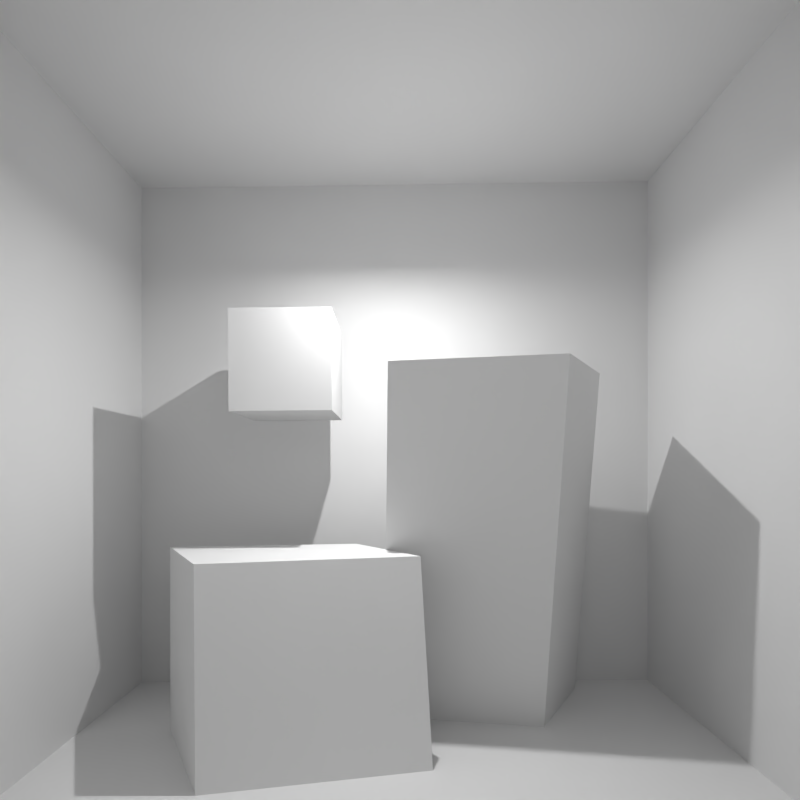 # Source: cbox.blend  (saved by Blender 2.78.0; exported with 4.5.12 LTS)
import bpy
from mathutils import Matrix  # noqa: F401  (used for matrix-valued properties, if any)

bpy.ops.wm.read_factory_settings(use_empty=True)
scene = bpy.context.scene
scene.name = 'Scene'

# ---- collections
col_collection_1 = bpy.data.collections.new('Collection 1'); scene.collection.children.link(col_collection_1)

# ---- materials (node trees are filled in below, after node groups)
mat_scenemat = bpy.data.materials.new('sceneMat')
mat_scenemat.alpha_threshold = 0.0
mat_scenemat.roughness = 0.5
mat_scenemat.specular_intensity = 0.0
mat_light3mat = bpy.data.materials.new('light3Mat')
mat_light3mat.alpha_threshold = 0.0
mat_light3mat.roughness = 0.5
mat_light2mat = bpy.data.materials.new('light2Mat')
mat_light2mat.alpha_threshold = 0.0
mat_light2mat.roughness = 0.5
mat_light1mat = bpy.data.materials.new('light1Mat')
mat_light1mat.alpha_threshold = 0.0
mat_light1mat.roughness = 0.5
mat_backmat = bpy.data.materials.new('backMat')
mat_backmat.alpha_threshold = 0.0
mat_backmat.roughness = 0.5
mat_backmat.specular_intensity = 0.0
mat_botmat = bpy.data.materials.new('botMat')
mat_botmat.alpha_threshold = 0.0
mat_botmat.roughness = 0.5
mat_botmat.specular_intensity = 0.0
mat_rightmat = bpy.data.materials.new('rightMat')
mat_rightmat.alpha_threshold = 0.0
mat_rightmat.roughness = 0.5
mat_rightmat.specular_intensity = 0.0
mat_topmat = bpy.data.materials.new('topMat')
mat_topmat.alpha_threshold = 0.0
mat_topmat.roughness = 0.5
mat_topmat.specular_intensity = 0.0
mat_leftmat = bpy.data.materials.new('leftMat')
mat_leftmat.alpha_threshold = 0.0
mat_leftmat.roughness = 0.5
mat_leftmat.specular_intensity = 0.0
mat_midmat = bpy.data.materials.new('midMat')
mat_midmat.alpha_threshold = 0.0
mat_midmat.roughness = 0.5
mat_midmat.specular_intensity = 0.0
mat_material = bpy.data.materials.new('Material')
mat_material.alpha_threshold = 0.0
mat_material.roughness = 0.5
mat_material.line_color = (0.0, 0.0, 0.0, 1.0)

# ---- material node trees

# ---- world
world_world = bpy.data.worlds.new('World'); scene.world = world_world
world_world.color = (0.05088, 0.05088, 0.05088)
world_world.use_sun_shadow = False
world_world.sun_shadow_jitter_overblur = 0.0
world_world.cycles.sampling_method = 'MANUAL'

# ---- cameras
cam_cameradata = bpy.data.cameras.new('cameraData')
cam_cameradata.clip_start = 5.996
cam_cameradata.lens = 23.0
cam_cameradata.sensor_width = 32.0
cam_cameradata.sensor_height = 18.0
cam_cameradata.shift_x = 0.0008251
cam_cameradata.shift_y = 0.0952
cam_cameradata.lens_unit = 'FOV'
cam_cameradata.dof.focus_distance = 0.0
cam_cameradata.dof.aperture_fstop = 128.0
cam_cameradata.dof.aperture_blades = 6
cam_camera = bpy.data.cameras.new('Camera')
cam_camera.clip_end = 100.0
cam_camera.lens = 35.0
cam_camera.sensor_width = 32.0
cam_camera.sensor_height = 18.0
cam_camera.ortho_scale = 7.314
cam_camera.dof.focus_distance = 0.0
cam_camera.dof.aperture_fstop = 128.0

# ---- lights
light_point = bpy.data.lights.new('Point', 'AREA')
light_point.transmission_factor = 0.0
light_point.energy = 393.5
light_point.shadow_buffer_clip_start = 0.5
light_point.shadow_soft_size = 0.1
light_point.shadow_maximum_resolution = 0.006
light_point.use_absolute_resolution = True
light_point.size = 0.1
light_point.size_y = 0.1
light_lamp = bpy.data.lights.new('Lamp', 'POINT')
light_lamp.transmission_factor = 0.0
light_lamp.cutoff_distance = 30.0
light_lamp.energy = 100.0
light_lamp.shadow_buffer_clip_start = 1.001
light_lamp.shadow_soft_size = 0.1
light_lamp.shadow_maximum_resolution = 0.006
light_lamp.use_absolute_resolution = True

# ---- meshes
me_surf2mesh = bpy.data.meshes.new('surf2Mesh')
me_surf2mesh.from_pydata([(-0.1946, 2.109, -10.51), (2.988, 2.109, -9.992), (4.212, 2.109, -12.03), (0.7784, 2.109, -12.41), (-0.3499, -5.0, -11.94), (2.832, -5.0, -11.41), (4.057, -5.0, -13.45), (0.6231, -5.0, -13.83)], [], [(0, 1, 2), (0, 2, 3), (4, 5, 6), (4, 6, 7), (0, 4, 5), (0, 5, 1), (1, 5, 6), (1, 6, 2), (2, 6, 7), (2, 7, 3), (3, 7, 4), (3, 4, 0)])
_uv = me_surf2mesh.uv_layers.new(name='surf2UVTex')
_uv.uv.foreach_set('vector', [0.4824, 0.5488, 0.7109, 0.5586, 0.748, 0.5332, 0.4824, 0.5488, 0.748, 0.5332, 0.541, 0.5273, 0.4785, 0.1035, 0.6783, 0.09102, 0.7164, 0.139, 0.4785, 0.1035, 0.7164, 0.139, 0.5316, 0.1452, 0.4824, 0.5488, 0.4785, 0.1035, 0.6783, 0.09102, 0.4824, 0.5488, 0.6783, 0.09102, 0.7109, 0.5586, 0.7109, 0.5586, 0.6783, 0.09102, 0.7164, 0.139, 0.7109, 0.5586, 0.7164, 0.139, 0.748, 0.5332, 0.748, 0.5332, 0.7164, 0.139, 0.5316, 0.1452, 0.748, 0.5332, 0.5316, 0.1452, 0.541, 0.5273, 0.541, 0.5273, 0.5316, 0.1452, 0.4785, 0.1035, 0.541, 0.5273, 0.4785, 0.1035, 0.4824, 0.5488])
me_surf2mesh.materials.append(mat_scenemat)
me_surf2mesh.use_remesh_preserve_volume = False
me_surf2mesh.use_remesh_preserve_attributes = False
me_surf2mesh.use_mirror_vertex_groups = False
me_surf2mesh.update()
me_surf1mesh = bpy.data.meshes.new('surf1Mesh')
me_surf1mesh.from_pydata([(-3.419, -1.428, -9.52), (0.3644, -1.428, -10.24), (-0.924, -1.428, -12.22), (-4.769, -1.428, -11.93), (-3.255, -5.0, -9.044), (0.5286, -5.0, -9.759), (-0.7597, -5.0, -11.74), (-4.605, -5.0, -11.45)], [], [(0, 1, 2), (0, 2, 3), (4, 5, 6), (4, 6, 7), (0, 4, 5), (0, 5, 1), (1, 5, 6), (1, 6, 2), (2, 6, 7), (2, 7, 3), (3, 7, 4), (3, 4, 0)])
_uv = me_surf1mesh.uv_layers.new(name='surf1UVTex')
_uv.uv.foreach_set('vector', [0.2402, 0.2949, 0.5234, 0.3047, 0.4434, 0.3203, 0.2402, 0.2949, 0.4434, 0.3203, 0.2109, 0.3164, 0.2422, 0.005859, 0.5391, 0.0367, 0.4531, 0.09833, 0.2422, 0.005859, 0.4531, 0.09833, 0.2113, 0.08906, 0.2402, 0.2949, 0.2422, 0.005859, 0.5391, 0.0367, 0.2402, 0.2949, 0.5391, 0.0367, 0.5234, 0.3047, 0.5234, 0.3047, 0.5391, 0.0367, 0.4531, 0.09833, 0.5234, 0.3047, 0.4531, 0.09833, 0.4434, 0.3203, 0.4434, 0.3203, 0.4531, 0.09833, 0.2113, 0.08906, 0.4434, 0.3203, 0.2113, 0.08906, 0.2109, 0.3164, 0.2109, 0.3164, 0.2113, 0.08906, 0.2422, 0.005859, 0.2109, 0.3164, 0.2422, 0.005859, 0.2402, 0.2949])
me_surf1mesh.materials.append(mat_scenemat)
me_surf1mesh.use_remesh_preserve_volume = False
me_surf1mesh.use_remesh_preserve_attributes = False
me_surf1mesh.use_mirror_vertex_groups = False
me_surf1mesh.update()
me_light3mesh = bpy.data.meshes.new('light3Mesh')
me_light3mesh.from_pydata([(-6.32, 0.04752, -11.02), (-6.321, -0.0204, -12.31), (-6.3, 2.407, -12.38), (-6.301, 2.352, -11.13)], [], [(0, 1, 2), (0, 2, 3)])
me_light3mesh.materials.append(mat_light3mat)
me_light3mesh.use_remesh_preserve_volume = False
me_light3mesh.use_remesh_preserve_attributes = False
me_light3mesh.use_mirror_vertex_groups = False
me_light3mesh.update()
me_light2mesh = bpy.data.meshes.new('light2Mesh')
me_light2mesh.from_pydata([(6.055, -0.02839, -11.73), (6.055, -0.08768, -10.47), (6.085, 2.166, -10.54), (6.085, 2.168, -11.75)], [], [(0, 1, 2), (0, 2, 3)])
me_light2mesh.materials.append(mat_light2mat)
me_light2mesh.use_remesh_preserve_volume = False
me_light2mesh.use_remesh_preserve_attributes = False
me_light2mesh.use_mirror_vertex_groups = False
me_light2mesh.update()
me_light1mesh = bpy.data.meshes.new('light1Mesh')
me_light1mesh.from_pydata([(-1.322, 7.141, -11.99), (1.515, 7.156, -12.02), (1.549, 7.157, -10.83), (-1.326, 7.141, -10.76)], [], [(0, 1, 2), (0, 2, 3)])
me_light1mesh.materials.append(mat_light1mat)
me_light1mesh.use_remesh_preserve_volume = False
me_light1mesh.use_remesh_preserve_attributes = False
me_light1mesh.use_mirror_vertex_groups = False
me_light1mesh.update()
me_backmesh = bpy.data.meshes.new('backMesh')
me_backmesh.from_pydata([(-6.364, -5.0, -14.1), (-6.259, 7.114, -14.1), (6.152, 7.182, -14.1), (5.989, -5.0, -13.97), (-6.364, -5.0, -5.899), (-6.259, 7.114, -5.899), (6.152, 7.182, -5.899), (5.989, -5.0, -5.767)], [], [(7, 6, 5, 4)])
_uv = me_backmesh.uv_layers.new(name='backUVTex')
_uv.uv.foreach_set('vector', [0.0, 0.0, 0.0, 1.0, 1.0, 1.0, 1.0, 0.0])
me_backmesh.materials.append(mat_backmat)
me_backmesh.use_remesh_preserve_volume = False
me_backmesh.use_remesh_preserve_attributes = False
me_backmesh.use_mirror_vertex_groups = False
me_backmesh.update()
me_botmesh = bpy.data.meshes.new('botMesh')
me_botmesh.from_pydata([(-6.364, -5.0, -14.1), (-6.259, 7.114, -14.1), (6.152, 7.182, -14.1), (5.989, -5.0, -13.97), (-6.364, -5.0, -5.899), (-6.259, 7.114, -5.899), (6.152, 7.182, -5.899), (5.989, -5.0, -5.767)], [], [(4, 0, 3, 7)])
_uv = me_botmesh.uv_layers.new(name='botUVTex')
_uv.uv.foreach_set('vector', [0.0, 0.0, 0.0, 1.0, 1.0, 1.0, 1.0, 0.0])
me_botmesh.materials.append(mat_botmat)
me_botmesh.use_remesh_preserve_volume = False
me_botmesh.use_remesh_preserve_attributes = False
me_botmesh.use_mirror_vertex_groups = False
me_botmesh.update()
me_rightmesh = bpy.data.meshes.new('rightMesh')
me_rightmesh.from_pydata([(-6.364, -5.0, -14.1), (-6.259, 7.114, -14.1), (6.152, 7.182, -14.1), (5.989, -5.0, -13.97), (-6.364, -5.0, -5.899), (-6.259, 7.114, -5.899), (6.152, 7.182, -5.899), (5.989, -5.0, -5.767)], [], [(3, 2, 6, 7)])
_uv = me_rightmesh.uv_layers.new(name='rightUVTex')
_uv.uv.foreach_set('vector', [0.0, 0.0, 0.0, 1.0, 1.0, 1.0, 1.0, 0.0])
me_rightmesh.materials.append(mat_rightmat)
me_rightmesh.use_remesh_preserve_volume = False
me_rightmesh.use_remesh_preserve_attributes = False
me_rightmesh.use_mirror_vertex_groups = False
me_rightmesh.update()
me_topmesh = bpy.data.meshes.new('topMesh')
me_topmesh.from_pydata([(-6.364, -5.0, -14.1), (-6.259, 7.114, -14.1), (6.152, 7.182, -14.1), (5.989, -5.0, -13.97), (-6.364, -5.0, -5.899), (-6.259, 7.114, -5.899), (6.152, 7.182, -5.899), (5.989, -5.0, -5.767)], [], [(1, 5, 6, 2)])
_uv = me_topmesh.uv_layers.new(name='topUVTex')
_uv.uv.foreach_set('vector', [0.0, 0.0, 0.0, 1.0, 1.0, 1.0, 1.0, 0.0])
me_topmesh.materials.append(mat_topmat)
me_topmesh.use_remesh_preserve_volume = False
me_topmesh.use_remesh_preserve_attributes = False
me_topmesh.use_mirror_vertex_groups = False
me_topmesh.update()
me_leftmesh = bpy.data.meshes.new('leftMesh')
me_leftmesh.from_pydata([(-6.364, -5.0, -14.1), (-6.259, 7.114, -14.1), (6.152, 7.182, -14.1), (5.989, -5.0, -13.97), (-6.364, -5.0, -5.899), (-6.259, 7.114, -5.899), (6.152, 7.182, -5.899), (5.989, -5.0, -5.767)], [], [(5, 4, 0, 1)])
_uv = me_leftmesh.uv_layers.new(name='leftUVTex')
_uv.uv.foreach_set('vector', [0.0, 0.0, 0.0, 1.0, 1.0, 1.0, 1.0, 0.0])
me_leftmesh.materials.append(mat_leftmat)
me_leftmesh.use_remesh_preserve_volume = False
me_leftmesh.use_remesh_preserve_attributes = False
me_leftmesh.use_mirror_vertex_groups = False
me_leftmesh.update()
me_midmesh = bpy.data.meshes.new('midMesh')
me_midmesh.from_pydata([(-6.364, -5.0, -14.1), (-6.259, 7.114, -14.1), (6.152, 7.182, -14.1), (5.989, -5.0, -13.97), (-6.364, -5.0, -5.899), (-6.259, 7.114, -5.899), (6.152, 7.182, -5.899), (5.989, -5.0, -5.767)], [], [(0, 1, 2, 3)])
_uv = me_midmesh.uv_layers.new(name='midUVTex')
_uv.uv.foreach_set('vector', [0.0, 0.0, 0.0, 1.0, 1.0, 1.0, 1.0, 0.0])
me_midmesh.materials.append(mat_midmat)
me_midmesh.use_remesh_preserve_volume = False
me_midmesh.use_remesh_preserve_attributes = False
me_midmesh.use_mirror_vertex_groups = False
me_midmesh.update()
me_cube = bpy.data.meshes.new('Cube')
me_cube.from_pydata([(1.0, 1.0, -1.0), (1.0, -1.0, -1.0), (-1.0, -1.0, -1.0), (-1.0, 1.0, -1.0), (1.0, 1.0, 1.0), (1.0, -1.0, 1.0), (-1.0, -1.0, 1.0), (-1.0, 1.0, 1.0)], [], [(0, 1, 2, 3), (4, 7, 6, 5), (0, 4, 5, 1), (1, 5, 6, 2), (2, 6, 7, 3), (4, 0, 3, 7)])
me_cube.materials.append(mat_material)
me_cube.use_remesh_preserve_volume = False
me_cube.use_remesh_preserve_attributes = False
me_cube.use_mirror_vertex_groups = False
me_cube.update()

# ---- objects
ob_point = bpy.data.objects.new('Point', light_point)
ob_scene = bpy.data.objects.new('scene', None)
ob_surf2 = bpy.data.objects.new('surf2', me_surf2mesh)
ob_surf1 = bpy.data.objects.new('surf1', me_surf1mesh)
ob_light3 = bpy.data.objects.new('light3', me_light3mesh)
ob_light2 = bpy.data.objects.new('light2', me_light2mesh)
ob_light1 = bpy.data.objects.new('light1', me_light1mesh)
ob_back = bpy.data.objects.new('back', me_backmesh)
ob_bot = bpy.data.objects.new('bot', me_botmesh)
ob_right = bpy.data.objects.new('right', me_rightmesh)
ob_top = bpy.data.objects.new('top', me_topmesh)
ob_left = bpy.data.objects.new('left', me_leftmesh)
ob_mid = bpy.data.objects.new('mid', me_midmesh)
ob_camera = bpy.data.objects.new('camera', cam_cameradata)
ob_cube = bpy.data.objects.new('Cube', me_cube)
ob_lamp = bpy.data.objects.new('Lamp', light_lamp)
ob_camera_1 = bpy.data.objects.new('Camera', cam_camera)

# ---- transforms, parenting, visibility, modifiers, constraints
ob_point.location = (-0.1907, 10.36, 5.152)
ob_point.lineart.crease_threshold = 0.0
ob_scene.location = (0.0, 0.0, 0.0)
ob_scene.rotation_euler = (1.571, 0.0, 0.0)
ob_scene.empty_image_offset = (0.0, 0.0)
ob_scene.lineart.crease_threshold = 0.0
ob_surf2.parent = ob_scene
ob_surf2.location = (0.0, 0.0, 0.0)
ob_surf2.lineart.crease_threshold = 0.0
ob_surf1.parent = ob_scene
ob_surf1.location = (0.0, 0.0, 0.0)
ob_surf1.lineart.crease_threshold = 0.0
ob_light3.parent = ob_scene
ob_light3.location = (0.0, 0.0, 0.0)
ob_light3.lineart.crease_threshold = 0.0
ob_light2.parent = ob_scene
ob_light2.location = (0.0, 0.0, 0.0)
ob_light2.lineart.crease_threshold = 0.0
ob_light1.parent = ob_scene
ob_light1.location = (0.0, 0.0, 0.0)
ob_light1.lineart.crease_threshold = 0.0
ob_back.parent = ob_scene
ob_back.location = (0.0, 0.0, 0.0)
ob_back.hide_viewport = True
ob_back.lineart.crease_threshold = 0.0
ob_bot.parent = ob_scene
ob_bot.location = (0.0, 0.0, 0.0)
ob_bot.lineart.crease_threshold = 0.0
ob_right.parent = ob_scene
ob_right.location = (0.0, 0.0, 0.0)
ob_right.lineart.crease_threshold = 0.0
ob_top.parent = ob_scene
ob_top.location = (0.0, 0.0, 0.0)
ob_top.lineart.crease_threshold = 0.0
ob_left.parent = ob_scene
ob_left.location = (0.0, 0.0, 0.0)
ob_left.lineart.crease_threshold = 0.0
ob_mid.parent = ob_scene
ob_mid.location = (0.0, 0.0, 0.0)
ob_mid.lineart.crease_threshold = 0.0
ob_camera.parent = ob_scene
ob_camera.location = (0.0, 0.0, 0.0)
ob_camera.rotation_euler = (2.3e-05, 5.984e-07, -0.008667)
ob_camera.scale = (1.0, 1.0, 1.0)
ob_camera.lineart.crease_threshold = 0.0
ob_cube.location = (-2.292, 12.12, 2.292)
ob_cube.lock_rotations_4d = False
ob_cube.empty_display_type = 'ARROWS'
ob_cube.lineart.crease_threshold = 0.0
ob_lamp.location = (4.076, 1.005, 5.904)
ob_lamp.rotation_euler = (0.6503, 0.05522, 1.866)
ob_lamp.lock_rotations_4d = False
ob_lamp.empty_display_type = 'ARROWS'
ob_lamp.color = (0.0, 0.0, 0.0, 0.0)
ob_lamp.lineart.crease_threshold = 0.0
ob_camera_1.location = (7.481, -6.508, 5.344)
ob_camera_1.rotation_euler = (1.109, 0.0, 0.8149)
ob_camera_1.lock_rotations_4d = False
ob_camera_1.empty_display_type = 'ARROWS'
ob_camera_1.color = (0.0, 0.0, 0.0, 0.0)
ob_camera_1.display_type = 'WIRE'
ob_camera_1.lineart.crease_threshold = 0.0

# ---- collection membership
col_collection_1.objects.link(ob_point)
col_collection_1.objects.link(ob_scene)
col_collection_1.objects.link(ob_surf2)
col_collection_1.objects.link(ob_surf1)
col_collection_1.objects.link(ob_light3)
col_collection_1.objects.link(ob_light2)
col_collection_1.objects.link(ob_light1)
col_collection_1.objects.link(ob_back)
col_collection_1.objects.link(ob_bot)
col_collection_1.objects.link(ob_right)
col_collection_1.objects.link(ob_top)
col_collection_1.objects.link(ob_left)
col_collection_1.objects.link(ob_mid)
col_collection_1.objects.link(ob_camera)
col_collection_1.objects.link(ob_cube)
col_collection_1.objects.link(ob_lamp)
col_collection_1.objects.link(ob_camera_1)

# ---- scene / render settings (as saved in the file)
scene.camera = ob_camera
scene.frame_start = 1; scene.frame_end = 250; scene.frame_set(0)
scene.render.engine = 'BLENDER_EEVEE_NEXT'
scene.render.resolution_x = 512
scene.render.resolution_y = 512
scene.render.dither_intensity = 0.0
scene.cycles.use_denoising = False
scene.cycles.samples = 128
scene.cycles.sampling_pattern = 'TABULATED_SOBOL'
scene.cycles.light_sampling_threshold = 0.0
scene.cycles.use_adaptive_sampling = False
scene.cycles.use_light_tree = False
scene.cycles.blur_glossy = 0.0
scene.cycles.sample_clamp_indirect = 0.0
scene.view_settings.view_transform = 'Standard'
bpy.context.view_layer.update()
